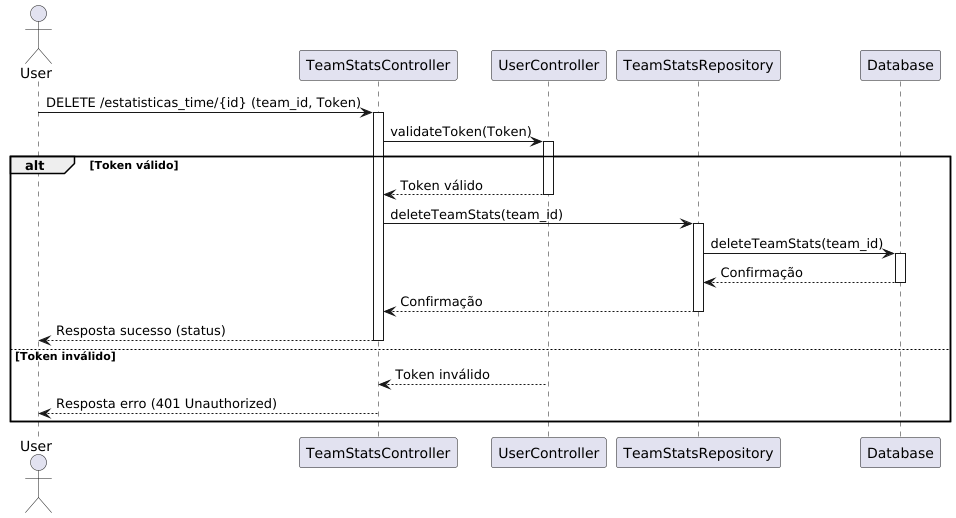

The diagram above was rendered by PlantUML. Its source (embedded in the PNG):
@startuml
actor User
participant TeamStatsController
participant UserController
participant TeamStatsRepository
participant Database

User -> TeamStatsController: DELETE /estatisticas_time/{id} (team_id, Token)
activate TeamStatsController

TeamStatsController -> UserController: validateToken(Token)
activate UserController

alt Token válido
    UserController --> TeamStatsController: Token válido
    deactivate UserController

    TeamStatsController -> TeamStatsRepository: deleteTeamStats(team_id)
    activate TeamStatsRepository

    TeamStatsRepository -> Database: deleteTeamStats(team_id)
    activate Database

    Database --> TeamStatsRepository: Confirmação
    deactivate Database

    TeamStatsRepository --> TeamStatsController: Confirmação
    deactivate TeamStatsRepository

    TeamStatsController --> User: Resposta sucesso (status)
    deactivate TeamStatsController
else Token inválido
    UserController --> TeamStatsController: Token inválido
    deactivate UserController

    TeamStatsController --> User: Resposta erro (401 Unauthorized)
    deactivate TeamStatsController
end
@enduml